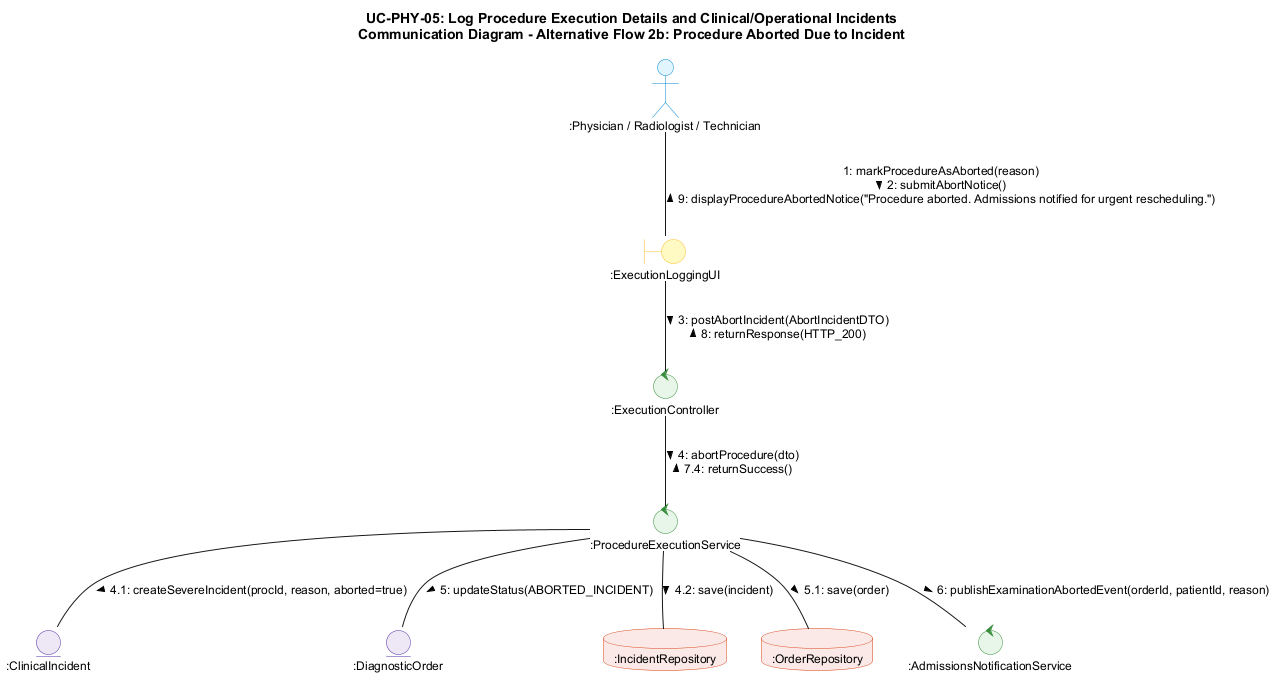

The diagram above was rendered by PlantUML. Its source (embedded in the PNG):
@startuml comm-phy-05-alt2b
skinparam backgroundColor #FFFFFF
skinparam shadowing false
skinparam roundcorner 8
skinparam defaultFontName Arial
skinparam defaultFontSize 12

skinparam actor {
    BackgroundColor #E1F5FE
    BorderColor #0288D1
}

skinparam boundary {
    BackgroundColor #FFF9C4
    BorderColor #FBC02D
}

skinparam control {
    BackgroundColor #E8F5E9
    BorderColor #388E3C
}

skinparam entity {
    BackgroundColor #EDE7F6
    BorderColor #512DA8
}

skinparam database {
    BackgroundColor #FBE9E7
    BorderColor #D84315
}

title UC-PHY-05: Log Procedure Execution Details and Clinical/Operational Incidents\nCommunication Diagram - Alternative Flow 2b: Procedure Aborted Due to Incident

actor ":Physician / Radiologist / Technician" as phy
boundary ":ExecutionLoggingUI" as ui
control ":ExecutionController" as ctrl
control ":ProcedureExecutionService" as srv
entity ":ClinicalIncident" as inc
entity ":DiagnosticOrder" as ord
database ":IncidentRepository" as incRepo
database ":OrderRepository" as orderRepo
control ":AdmissionsNotificationService" as admNotif

phy -- ui : 1: markProcedureAsAborted(reason)\n2: submitAbortNotice() >\n< 9: displayProcedureAbortedNotice("Procedure aborted. Admissions notified for urgent rescheduling.")

ui -- ctrl : 3: postAbortIncident(AbortIncidentDTO) >\n< 8: returnResponse(HTTP_200)

ctrl -- srv : 4: abortProcedure(dto) >\n< 7.4: returnSuccess()

srv -- inc : 4.1: createSevereIncident(procId, reason, aborted=true) >

srv -- incRepo : 4.2: save(incident) >

srv -- ord : 5: updateStatus(ABORTED_INCIDENT) >

srv -- orderRepo : 5.1: save(order) >

srv -- admNotif : 6: publishExaminationAbortedEvent(orderId, patientId, reason) >

@enduml